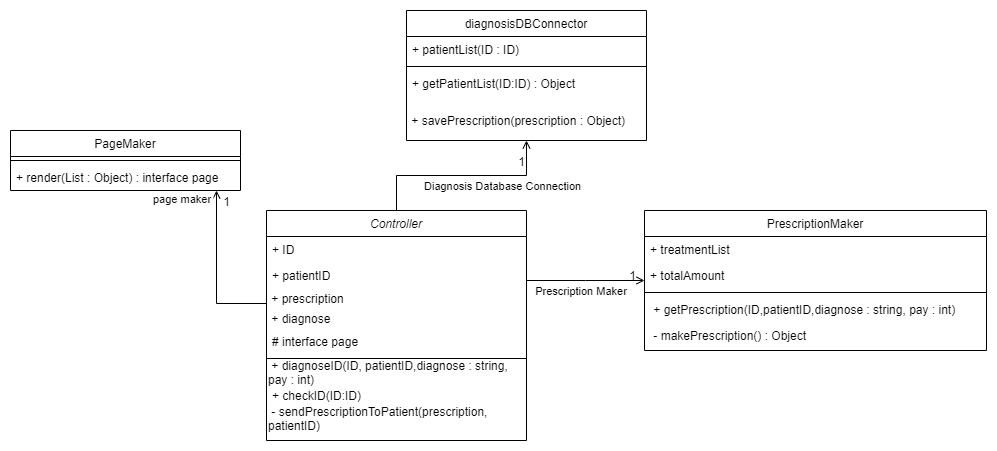

The diagram above was exported from draw.io. Its source (the exported page's mxGraphModel, read from the mxfile embedded in the PNG):
<mxGraphModel dx="1312" dy="767" grid="1" gridSize="10" guides="1" tooltips="1" connect="1" arrows="1" fold="1" page="1" pageScale="1" pageWidth="827" pageHeight="1169" math="0" shadow="0">
  <root>
    <mxCell id="WIyWlLk6GJQsqaUBKTNV-0" />
    <mxCell id="WIyWlLk6GJQsqaUBKTNV-1" parent="WIyWlLk6GJQsqaUBKTNV-0" />
    <mxCell id="i_rDdTUKW8PW4F_ty4Au-1" value="Controller" style="swimlane;fontStyle=2;align=center;verticalAlign=top;childLayout=stackLayout;horizontal=1;startSize=26;horizontalStack=0;resizeParent=1;resizeLast=0;collapsible=1;marginBottom=0;rounded=0;shadow=0;strokeWidth=1;" parent="WIyWlLk6GJQsqaUBKTNV-1" vertex="1">
      <mxGeometry x="430" y="670" width="260" height="230" as="geometry">
        <mxRectangle x="230" y="140" width="160" height="26" as="alternateBounds" />
      </mxGeometry>
    </mxCell>
    <mxCell id="i_rDdTUKW8PW4F_ty4Au-2" value="+ ID" style="text;align=left;verticalAlign=top;spacingLeft=4;spacingRight=4;overflow=hidden;rotatable=0;points=[[0,0.5],[1,0.5]];portConstraint=eastwest;" parent="i_rDdTUKW8PW4F_ty4Au-1" vertex="1">
      <mxGeometry y="26" width="260" height="26" as="geometry" />
    </mxCell>
    <mxCell id="i_rDdTUKW8PW4F_ty4Au-3" value="+ patientID" style="text;align=left;verticalAlign=top;spacingLeft=4;spacingRight=4;overflow=hidden;rotatable=0;points=[[0,0.5],[1,0.5]];portConstraint=eastwest;rounded=0;shadow=0;html=0;" parent="i_rDdTUKW8PW4F_ty4Au-1" vertex="1">
      <mxGeometry y="52" width="260" height="26" as="geometry" />
    </mxCell>
    <mxCell id="i_rDdTUKW8PW4F_ty4Au-4" value="&amp;nbsp;+ prescription" style="text;html=1;strokeColor=none;fillColor=none;align=left;verticalAlign=middle;whiteSpace=wrap;rounded=0;" parent="i_rDdTUKW8PW4F_ty4Au-1" vertex="1">
      <mxGeometry y="78" width="260" height="20" as="geometry" />
    </mxCell>
    <mxCell id="i_rDdTUKW8PW4F_ty4Au-36" value="&amp;nbsp;+ diagnose" style="text;html=1;strokeColor=none;fillColor=none;align=left;verticalAlign=middle;whiteSpace=wrap;rounded=0;" parent="i_rDdTUKW8PW4F_ty4Au-1" vertex="1">
      <mxGeometry y="98" width="260" height="20" as="geometry" />
    </mxCell>
    <mxCell id="i_rDdTUKW8PW4F_ty4Au-5" value="# interface page" style="text;align=left;verticalAlign=top;spacingLeft=4;spacingRight=4;overflow=hidden;rotatable=0;points=[[0,0.5],[1,0.5]];portConstraint=eastwest;rounded=0;shadow=0;html=0;" parent="i_rDdTUKW8PW4F_ty4Au-1" vertex="1">
      <mxGeometry y="118" width="260" height="26" as="geometry" />
    </mxCell>
    <mxCell id="i_rDdTUKW8PW4F_ty4Au-6" value="" style="line;html=1;strokeWidth=1;align=left;verticalAlign=middle;spacingTop=-1;spacingLeft=3;spacingRight=3;rotatable=0;labelPosition=right;points=[];portConstraint=eastwest;" parent="i_rDdTUKW8PW4F_ty4Au-1" vertex="1">
      <mxGeometry y="144" width="260" height="8" as="geometry" />
    </mxCell>
    <mxCell id="i_rDdTUKW8PW4F_ty4Au-37" value="&amp;nbsp;+ diagnoseID(ID, patientID,diagnose : string, pay : int)" style="text;html=1;strokeColor=none;fillColor=none;align=left;verticalAlign=middle;whiteSpace=wrap;rounded=0;" parent="i_rDdTUKW8PW4F_ty4Au-1" vertex="1">
      <mxGeometry y="152" width="260" height="20" as="geometry" />
    </mxCell>
    <mxCell id="i_rDdTUKW8PW4F_ty4Au-7" value="+ checkID(ID:ID)" style="text;align=left;verticalAlign=top;spacingLeft=4;spacingRight=4;overflow=hidden;rotatable=0;points=[[0,0.5],[1,0.5]];portConstraint=eastwest;" parent="i_rDdTUKW8PW4F_ty4Au-1" vertex="1">
      <mxGeometry y="172" width="260" height="26" as="geometry" />
    </mxCell>
    <mxCell id="i_rDdTUKW8PW4F_ty4Au-40" value="&amp;nbsp;- sendPrescriptionToPatient(prescription, patientID)" style="text;html=1;strokeColor=none;fillColor=none;align=left;verticalAlign=middle;whiteSpace=wrap;rounded=0;" parent="i_rDdTUKW8PW4F_ty4Au-1" vertex="1">
      <mxGeometry y="198" width="260" height="20" as="geometry" />
    </mxCell>
    <mxCell id="i_rDdTUKW8PW4F_ty4Au-14" value="PrescriptionMaker" style="swimlane;fontStyle=0;align=center;verticalAlign=top;childLayout=stackLayout;horizontal=1;startSize=26;horizontalStack=0;resizeParent=1;resizeLast=0;collapsible=1;marginBottom=0;rounded=0;shadow=0;strokeWidth=1;" parent="WIyWlLk6GJQsqaUBKTNV-1" vertex="1">
      <mxGeometry x="808" y="670" width="342" height="140" as="geometry">
        <mxRectangle x="550" y="140" width="160" height="26" as="alternateBounds" />
      </mxGeometry>
    </mxCell>
    <mxCell id="i_rDdTUKW8PW4F_ty4Au-15" value="+ treatmentList" style="text;align=left;verticalAlign=top;spacingLeft=4;spacingRight=4;overflow=hidden;rotatable=0;points=[[0,0.5],[1,0.5]];portConstraint=eastwest;" parent="i_rDdTUKW8PW4F_ty4Au-14" vertex="1">
      <mxGeometry y="26" width="342" height="26" as="geometry" />
    </mxCell>
    <mxCell id="i_rDdTUKW8PW4F_ty4Au-16" value="+ totalAmount" style="text;align=left;verticalAlign=top;spacingLeft=4;spacingRight=4;overflow=hidden;rotatable=0;points=[[0,0.5],[1,0.5]];portConstraint=eastwest;rounded=0;shadow=0;html=0;" parent="i_rDdTUKW8PW4F_ty4Au-14" vertex="1">
      <mxGeometry y="52" width="342" height="26" as="geometry" />
    </mxCell>
    <mxCell id="i_rDdTUKW8PW4F_ty4Au-17" value="" style="line;html=1;strokeWidth=1;align=left;verticalAlign=middle;spacingTop=-1;spacingLeft=3;spacingRight=3;rotatable=0;labelPosition=right;points=[];portConstraint=eastwest;" parent="i_rDdTUKW8PW4F_ty4Au-14" vertex="1">
      <mxGeometry y="78" width="342" height="8" as="geometry" />
    </mxCell>
    <mxCell id="i_rDdTUKW8PW4F_ty4Au-18" value=" + getPrescription(ID,patientID,diagnose : string, pay : int)" style="text;align=left;verticalAlign=top;spacingLeft=4;spacingRight=4;overflow=hidden;rotatable=0;points=[[0,0.5],[1,0.5]];portConstraint=eastwest;" parent="i_rDdTUKW8PW4F_ty4Au-14" vertex="1">
      <mxGeometry y="86" width="342" height="26" as="geometry" />
    </mxCell>
    <mxCell id="i_rDdTUKW8PW4F_ty4Au-19" value=" - makePrescription() : Object" style="text;align=left;verticalAlign=top;spacingLeft=4;spacingRight=4;overflow=hidden;rotatable=0;points=[[0,0.5],[1,0.5]];portConstraint=eastwest;" parent="i_rDdTUKW8PW4F_ty4Au-14" vertex="1">
      <mxGeometry y="112" width="342" height="26" as="geometry" />
    </mxCell>
    <mxCell id="i_rDdTUKW8PW4F_ty4Au-20" value="Prescription Maker" style="endArrow=open;shadow=0;strokeWidth=1;rounded=0;endFill=1;edgeStyle=elbowEdgeStyle;elbow=vertical;" parent="WIyWlLk6GJQsqaUBKTNV-1" source="i_rDdTUKW8PW4F_ty4Au-1" target="i_rDdTUKW8PW4F_ty4Au-14" edge="1">
      <mxGeometry x="-0.0625" y="-10" relative="1" as="geometry">
        <mxPoint x="680" y="742" as="sourcePoint" />
        <mxPoint x="840" y="742" as="targetPoint" />
        <mxPoint as="offset" />
      </mxGeometry>
    </mxCell>
    <mxCell id="i_rDdTUKW8PW4F_ty4Au-21" value="1" style="resizable=0;align=right;verticalAlign=bottom;labelBackgroundColor=none;fontSize=12;" parent="i_rDdTUKW8PW4F_ty4Au-20" connectable="0" vertex="1">
      <mxGeometry x="1" relative="1" as="geometry">
        <mxPoint x="-7" y="4" as="offset" />
      </mxGeometry>
    </mxCell>
    <mxCell id="i_rDdTUKW8PW4F_ty4Au-22" value="diagnosisDBConnector" style="swimlane;fontStyle=0;align=center;verticalAlign=top;childLayout=stackLayout;horizontal=1;startSize=26;horizontalStack=0;resizeParent=1;resizeLast=0;collapsible=1;marginBottom=0;rounded=0;shadow=0;strokeWidth=1;" parent="WIyWlLk6GJQsqaUBKTNV-1" vertex="1">
      <mxGeometry x="570" y="470" width="240" height="130" as="geometry">
        <mxRectangle x="550" y="140" width="160" height="26" as="alternateBounds" />
      </mxGeometry>
    </mxCell>
    <mxCell id="i_rDdTUKW8PW4F_ty4Au-23" value="+ patientList(ID : ID)" style="text;align=left;verticalAlign=top;spacingLeft=4;spacingRight=4;overflow=hidden;rotatable=0;points=[[0,0.5],[1,0.5]];portConstraint=eastwest;" parent="i_rDdTUKW8PW4F_ty4Au-22" vertex="1">
      <mxGeometry y="26" width="240" height="26" as="geometry" />
    </mxCell>
    <mxCell id="i_rDdTUKW8PW4F_ty4Au-24" value="" style="line;html=1;strokeWidth=1;align=left;verticalAlign=middle;spacingTop=-1;spacingLeft=3;spacingRight=3;rotatable=0;labelPosition=right;points=[];portConstraint=eastwest;" parent="i_rDdTUKW8PW4F_ty4Au-22" vertex="1">
      <mxGeometry y="52" width="240" height="8" as="geometry" />
    </mxCell>
    <mxCell id="i_rDdTUKW8PW4F_ty4Au-25" value="+ getPatientList(ID:ID) : Object" style="text;align=left;verticalAlign=top;spacingLeft=4;spacingRight=4;overflow=hidden;rotatable=0;points=[[0,0.5],[1,0.5]];portConstraint=eastwest;" parent="i_rDdTUKW8PW4F_ty4Au-22" vertex="1">
      <mxGeometry y="60" width="240" height="40" as="geometry" />
    </mxCell>
    <mxCell id="i_rDdTUKW8PW4F_ty4Au-39" value="&amp;nbsp;+ savePrescription(prescription : Object)" style="text;html=1;strokeColor=none;fillColor=none;align=left;verticalAlign=middle;whiteSpace=wrap;rounded=0;" parent="i_rDdTUKW8PW4F_ty4Au-22" vertex="1">
      <mxGeometry y="100" width="240" height="20" as="geometry" />
    </mxCell>
    <mxCell id="i_rDdTUKW8PW4F_ty4Au-26" value="Diagnosis Database Connection" style="endArrow=open;shadow=0;strokeWidth=1;rounded=0;endFill=1;edgeStyle=elbowEdgeStyle;elbow=vertical;verticalAlign=middle;align=left;exitX=0.5;exitY=0;exitDx=0;exitDy=0;" parent="WIyWlLk6GJQsqaUBKTNV-1" source="i_rDdTUKW8PW4F_ty4Au-1" target="i_rDdTUKW8PW4F_ty4Au-22" edge="1">
      <mxGeometry x="-0.3913" y="-10" relative="1" as="geometry">
        <mxPoint x="550" y="1192" as="sourcePoint" />
        <mxPoint x="710" y="1192" as="targetPoint" />
        <mxPoint as="offset" />
      </mxGeometry>
    </mxCell>
    <mxCell id="i_rDdTUKW8PW4F_ty4Au-28" value="PageMaker" style="swimlane;fontStyle=0;align=center;verticalAlign=top;childLayout=stackLayout;horizontal=1;startSize=26;horizontalStack=0;resizeParent=1;resizeLast=0;collapsible=1;marginBottom=0;rounded=0;shadow=0;strokeWidth=1;" parent="WIyWlLk6GJQsqaUBKTNV-1" vertex="1">
      <mxGeometry x="174" y="590" width="230" height="60" as="geometry">
        <mxRectangle x="550" y="140" width="160" height="26" as="alternateBounds" />
      </mxGeometry>
    </mxCell>
    <mxCell id="i_rDdTUKW8PW4F_ty4Au-29" value="" style="line;html=1;strokeWidth=1;align=left;verticalAlign=middle;spacingTop=-1;spacingLeft=3;spacingRight=3;rotatable=0;labelPosition=right;points=[];portConstraint=eastwest;" parent="i_rDdTUKW8PW4F_ty4Au-28" vertex="1">
      <mxGeometry y="26" width="230" height="8" as="geometry" />
    </mxCell>
    <mxCell id="i_rDdTUKW8PW4F_ty4Au-30" value="+ render(List : Object) : interface page" style="text;align=left;verticalAlign=top;spacingLeft=4;spacingRight=4;overflow=hidden;rotatable=0;points=[[0,0.5],[1,0.5]];portConstraint=eastwest;" parent="i_rDdTUKW8PW4F_ty4Au-28" vertex="1">
      <mxGeometry y="34" width="230" height="26" as="geometry" />
    </mxCell>
    <mxCell id="i_rDdTUKW8PW4F_ty4Au-31" value="page maker" style="endArrow=open;shadow=0;strokeWidth=1;rounded=0;endFill=1;edgeStyle=elbowEdgeStyle;elbow=vertical;verticalAlign=middle;align=left;exitX=0;exitY=0.75;exitDx=0;exitDy=0;" parent="WIyWlLk6GJQsqaUBKTNV-1" source="i_rDdTUKW8PW4F_ty4Au-4" target="i_rDdTUKW8PW4F_ty4Au-28" edge="1">
      <mxGeometry x="0.9048" y="65" relative="1" as="geometry">
        <mxPoint x="414" y="705" as="sourcePoint" />
        <mxPoint x="564" y="1332" as="targetPoint" />
        <mxPoint as="offset" />
        <Array as="points">
          <mxPoint x="380" y="763" />
        </Array>
      </mxGeometry>
    </mxCell>
    <mxCell id="i_rDdTUKW8PW4F_ty4Au-32" value="1" style="resizable=0;align=right;verticalAlign=bottom;labelBackgroundColor=none;fontSize=12;" parent="i_rDdTUKW8PW4F_ty4Au-31" connectable="0" vertex="1">
      <mxGeometry x="1" relative="1" as="geometry">
        <mxPoint x="15" y="20" as="offset" />
      </mxGeometry>
    </mxCell>
    <mxCell id="i_rDdTUKW8PW4F_ty4Au-35" value="1" style="resizable=0;align=right;verticalAlign=bottom;labelBackgroundColor=none;fontSize=12;" parent="WIyWlLk6GJQsqaUBKTNV-1" connectable="0" vertex="1">
      <mxGeometry x="690" y="630.0000000000002" as="geometry" />
    </mxCell>
  </root>
</mxGraphModel>